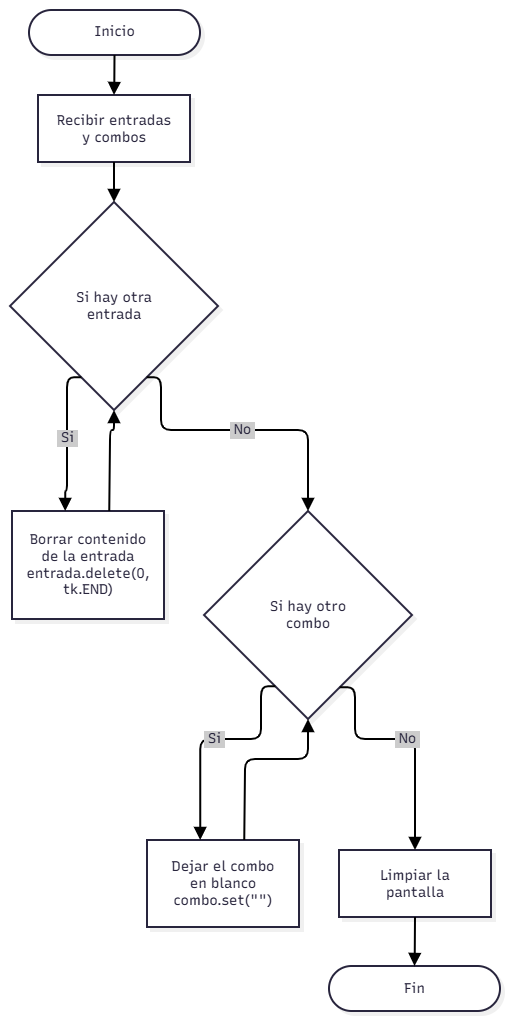

The diagram above was exported from draw.io. Its source (the exported page's mxGraphModel, read from the mxfile embedded in the PNG):
<mxGraphModel dx="1036" dy="601" grid="1" gridSize="10" guides="1" tooltips="1" connect="1" arrows="1" fold="1" page="1" pageScale="1" pageWidth="827" pageHeight="1169" math="0" shadow="0">
  <root>
    <mxCell id="0" />
    <mxCell id="1" parent="0" />
    <UserObject label="" mermaidData="{&#10;  &quot;data&quot;: &quot;flowchart TD\n    A([Inicio]) --&gt; B[Recibir entradas y combos]\n    B --&gt; C{Si hay otra entrada}\n    C --&gt;|Si| D[Borrar contenido de la entrada&lt;br/&gt;entrada.delete(0, tk.END)]\n    D --&gt; C\n    C --&gt;|No| E{Si hay otro combo}\n    E --&gt;|Si| F[Dejar el combo en blanco&lt;br/&gt;combo.set(\&quot;\&quot;)]\n    F --&gt; E\n    E --&gt;|No| G[Limpiar la pantalla]\n    G --&gt; H([Fin])&quot;,&#10;  &quot;config&quot;: null,&#10;  &quot;version&quot;: &quot;12&quot;&#10;}" id="YfbrKCWNOUkXZIsvnDjU-1">
      <mxCell connectable="0" parent="1" style="group;transparentBounds=1;editIcon=1;lockedGroup=0;groupPadding=10;" vertex="1">
        <mxGeometry as="geometry" />
      </mxCell>
    </UserObject>
    <UserObject label="Inicio" mermaidId="n:A" mermaidBaseStyle="html=1;rounded=1;whiteSpace=wrap;arcSize=50;strokeWidth=2;fillColor=#ffffff;strokeColor=#28253D;fontColor=#28253D;fontFamily=Recursive;fontSize=14;shadow=1;shadowColor=#000000;shadowOffsetX=4;shadowOffsetY=4;shadowBlur=0;shadowOpacity=6;" mermaidBaseValue="Inicio" id="YfbrKCWNOUkXZIsvnDjU-2">
      <mxCell parent="YfbrKCWNOUkXZIsvnDjU-1" style="html=1;rounded=1;whiteSpace=wrap;arcSize=50;strokeWidth=2;fillColor=#ffffff;strokeColor=#28253D;fontColor=#28253D;fontFamily=Recursive;fontSize=14;shadow=1;shadowColor=#000000;shadowOffsetX=4;shadowOffsetY=4;shadowBlur=0;shadowOpacity=6;fontSource=https%3A%2F%2Ffonts.googleapis.com%2Fcss%3Ffamily%3DRecursive;" vertex="1">
        <mxGeometry height="45" width="171" x="449" y="100" as="geometry" />
      </mxCell>
    </UserObject>
    <UserObject label="Recibir entradas y combos" mermaidId="n:B" mermaidBaseStyle="html=1;whiteSpace=wrap;strokeWidth=2;fillColor=#ffffff;strokeColor=#28253D;fontColor=#28253D;fontFamily=Recursive;fontSize=14;shadow=1;shadowColor=#000000;shadowOffsetX=4;shadowOffsetY=4;shadowBlur=0;shadowOpacity=6;" mermaidBaseValue="Recibir entradas y combos" id="YfbrKCWNOUkXZIsvnDjU-3">
      <mxCell parent="YfbrKCWNOUkXZIsvnDjU-1" style="html=1;whiteSpace=wrap;strokeWidth=2;fillColor=#ffffff;strokeColor=#28253D;fontColor=#28253D;fontFamily=Recursive;fontSize=14;shadow=1;shadowColor=#000000;shadowOffsetX=4;shadowOffsetY=4;shadowBlur=0;shadowOpacity=6;labelWidth=120;fontSource=https%3A%2F%2Ffonts.googleapis.com%2Fcss%3Ffamily%3DRecursive;" vertex="1">
        <mxGeometry height="67" width="152" x="458" y="185" as="geometry" />
      </mxCell>
    </UserObject>
    <UserObject label="Si hay otra entrada" mermaidId="n:C" mermaidBaseStyle="rhombus;html=1;strokeWidth=2;whiteSpace=wrap;fillColor=#ffffff;strokeColor=#28253D;fontColor=#28253D;fontFamily=Recursive;fontSize=14;shadow=1;shadowColor=#000000;shadowOffsetX=4;shadowOffsetY=4;shadowBlur=0;shadowOpacity=6;" mermaidBaseValue="Si hay otra entrada" id="YfbrKCWNOUkXZIsvnDjU-4">
      <mxCell parent="YfbrKCWNOUkXZIsvnDjU-1" style="rhombus;html=1;strokeWidth=2;whiteSpace=wrap;fillColor=#ffffff;strokeColor=#28253D;fontColor=#28253D;fontFamily=Recursive;fontSize=14;shadow=1;shadowColor=#000000;shadowOffsetX=4;shadowOffsetY=4;shadowBlur=0;shadowOpacity=6;labelWidth=120;fontSource=https%3A%2F%2Ffonts.googleapis.com%2Fcss%3Ffamily%3DRecursive;" vertex="1">
        <mxGeometry height="208" width="208" x="430" y="292" as="geometry" />
      </mxCell>
    </UserObject>
    <UserObject label="Borrar contenido de la entrada&#10;entrada.delete(0, tk.END)" mermaidId="n:D" mermaidBaseStyle="html=1;whiteSpace=wrap;strokeWidth=2;fillColor=#ffffff;strokeColor=#28253D;fontColor=#28253D;fontFamily=Recursive;fontSize=14;shadow=1;shadowColor=#000000;shadowOffsetX=4;shadowOffsetY=4;shadowBlur=0;shadowOpacity=6;" mermaidBaseValue="Borrar contenido de la entrada&#10;entrada.delete(0, tk.END)" id="YfbrKCWNOUkXZIsvnDjU-5">
      <mxCell parent="YfbrKCWNOUkXZIsvnDjU-1" style="html=1;whiteSpace=wrap;strokeWidth=2;fillColor=#ffffff;strokeColor=#28253D;fontColor=#28253D;fontFamily=Recursive;fontSize=14;shadow=1;shadowColor=#000000;shadowOffsetX=4;shadowOffsetY=4;shadowBlur=0;shadowOpacity=6;labelWidth=120;fontSource=https%3A%2F%2Ffonts.googleapis.com%2Fcss%3Ffamily%3DRecursive;" vertex="1">
        <mxGeometry height="108" width="152" x="432" y="601" as="geometry" />
      </mxCell>
    </UserObject>
    <UserObject label="Si hay otro combo" mermaidId="n:E" mermaidBaseStyle="rhombus;html=1;strokeWidth=2;whiteSpace=wrap;fillColor=#ffffff;strokeColor=#28253D;fontColor=#28253D;fontFamily=Recursive;fontSize=14;shadow=1;shadowColor=#000000;shadowOffsetX=4;shadowOffsetY=4;shadowBlur=0;shadowOpacity=6;" mermaidBaseValue="Si hay otro combo" id="YfbrKCWNOUkXZIsvnDjU-6">
      <mxCell parent="YfbrKCWNOUkXZIsvnDjU-1" style="rhombus;html=1;strokeWidth=2;whiteSpace=wrap;fillColor=#ffffff;strokeColor=#28253D;fontColor=#28253D;fontFamily=Recursive;fontSize=14;shadow=1;shadowColor=#000000;shadowOffsetX=4;shadowOffsetY=4;shadowBlur=0;shadowOpacity=6;labelWidth=120;fontSource=https%3A%2F%2Ffonts.googleapis.com%2Fcss%3Ffamily%3DRecursive;" vertex="1">
        <mxGeometry height="208" width="208" x="624" y="601" as="geometry" />
      </mxCell>
    </UserObject>
    <UserObject label="Dejar el combo en blanco&#10;combo.set(&quot;&quot;)" mermaidId="n:F" mermaidBaseStyle="html=1;whiteSpace=wrap;strokeWidth=2;fillColor=#ffffff;strokeColor=#28253D;fontColor=#28253D;fontFamily=Recursive;fontSize=14;shadow=1;shadowColor=#000000;shadowOffsetX=4;shadowOffsetY=4;shadowBlur=0;shadowOpacity=6;" mermaidBaseValue="Dejar el combo en blanco&#10;combo.set(&quot;&quot;)" id="YfbrKCWNOUkXZIsvnDjU-7">
      <mxCell parent="YfbrKCWNOUkXZIsvnDjU-1" style="html=1;whiteSpace=wrap;strokeWidth=2;fillColor=#ffffff;strokeColor=#28253D;fontColor=#28253D;fontFamily=Recursive;fontSize=14;shadow=1;shadowColor=#000000;shadowOffsetX=4;shadowOffsetY=4;shadowBlur=0;shadowOpacity=6;labelWidth=120;fontSource=https%3A%2F%2Ffonts.googleapis.com%2Fcss%3Ffamily%3DRecursive;" vertex="1">
        <mxGeometry height="87" width="152" x="567" y="930" as="geometry" />
      </mxCell>
    </UserObject>
    <UserObject label="Limpiar la pantalla" mermaidId="n:G" mermaidBaseStyle="html=1;whiteSpace=wrap;strokeWidth=2;fillColor=#ffffff;strokeColor=#28253D;fontColor=#28253D;fontFamily=Recursive;fontSize=14;shadow=1;shadowColor=#000000;shadowOffsetX=4;shadowOffsetY=4;shadowBlur=0;shadowOpacity=6;" mermaidBaseValue="Limpiar la pantalla" id="YfbrKCWNOUkXZIsvnDjU-8">
      <mxCell parent="YfbrKCWNOUkXZIsvnDjU-1" style="html=1;whiteSpace=wrap;strokeWidth=2;fillColor=#ffffff;strokeColor=#28253D;fontColor=#28253D;fontFamily=Recursive;fontSize=14;shadow=1;shadowColor=#000000;shadowOffsetX=4;shadowOffsetY=4;shadowBlur=0;shadowOpacity=6;labelWidth=120;fontSource=https%3A%2F%2Ffonts.googleapis.com%2Fcss%3Ffamily%3DRecursive;" vertex="1">
        <mxGeometry height="67" width="152" x="759" y="940" as="geometry" />
      </mxCell>
    </UserObject>
    <UserObject label="Fin" mermaidId="n:H" mermaidBaseStyle="html=1;rounded=1;whiteSpace=wrap;arcSize=50;strokeWidth=2;fillColor=#ffffff;strokeColor=#28253D;fontColor=#28253D;fontFamily=Recursive;fontSize=14;shadow=1;shadowColor=#000000;shadowOffsetX=4;shadowOffsetY=4;shadowBlur=0;shadowOpacity=6;" mermaidBaseValue="Fin" id="YfbrKCWNOUkXZIsvnDjU-9">
      <mxCell parent="YfbrKCWNOUkXZIsvnDjU-1" style="html=1;rounded=1;whiteSpace=wrap;arcSize=50;strokeWidth=2;fillColor=#ffffff;strokeColor=#28253D;fontColor=#28253D;fontFamily=Recursive;fontSize=14;shadow=1;shadowColor=#000000;shadowOffsetX=4;shadowOffsetY=4;shadowBlur=0;shadowOpacity=6;fontSource=https%3A%2F%2Ffonts.googleapis.com%2Fcss%3Ffamily%3DRecursive;" vertex="1">
        <mxGeometry height="45" width="171" x="749" y="1056" as="geometry" />
      </mxCell>
    </UserObject>
    <UserObject label="" mermaidId="e:A-&gt;B#0" mermaidBaseStyle="edgeStyle=orthogonalEdgeStyle;rounded=1;curved=0;startArrow=none;endArrow=block;endSize=8;jumpStyle=arc;jumpSize=12;strokeColor=#000000;exitX=0.5;exitY=1;entryX=0.5;entryY=0;strokeWidth=2;targetPerimeterSpacing=4;" mermaidBaseValue="" id="YfbrKCWNOUkXZIsvnDjU-10">
      <mxCell edge="1" parent="YfbrKCWNOUkXZIsvnDjU-1" source="YfbrKCWNOUkXZIsvnDjU-2" style="edgeStyle=orthogonalEdgeStyle;rounded=1;curved=0;startArrow=none;endArrow=block;endSize=8;jumpStyle=arc;jumpSize=12;strokeColor=#000000;exitX=0.5;exitY=1;entryX=0.5;entryY=0;strokeWidth=2;targetPerimeterSpacing=4;defaultLabelBackgroundColor=page;labelPadding=0 4;" target="YfbrKCWNOUkXZIsvnDjU-3">
        <mxGeometry relative="1" as="geometry">
          <Array as="points" />
        </mxGeometry>
      </mxCell>
    </UserObject>
    <UserObject label="" mermaidId="e:B-&gt;C#0" mermaidBaseStyle="edgeStyle=orthogonalEdgeStyle;rounded=1;curved=0;startArrow=none;endArrow=block;endSize=8;jumpStyle=arc;jumpSize=12;strokeColor=#000000;exitX=0.5;exitY=1;entryX=0.5;entryY=0;strokeWidth=2;targetPerimeterSpacing=4;" mermaidBaseValue="" id="YfbrKCWNOUkXZIsvnDjU-11">
      <mxCell edge="1" parent="YfbrKCWNOUkXZIsvnDjU-1" source="YfbrKCWNOUkXZIsvnDjU-3" style="edgeStyle=orthogonalEdgeStyle;rounded=1;curved=0;startArrow=none;endArrow=block;endSize=8;jumpStyle=arc;jumpSize=12;strokeColor=#000000;exitX=0.5;exitY=1;entryX=0.5;entryY=0;strokeWidth=2;targetPerimeterSpacing=4;defaultLabelBackgroundColor=page;labelPadding=0 4;" target="YfbrKCWNOUkXZIsvnDjU-4">
        <mxGeometry relative="1" as="geometry">
          <Array as="points" />
        </mxGeometry>
      </mxCell>
    </UserObject>
    <UserObject label="Si" mermaidId="e:C-&gt;D#0" mermaidBaseStyle="edgeStyle=orthogonalEdgeStyle;rounded=1;curved=0;startArrow=none;endArrow=block;endSize=8;jumpStyle=arc;jumpSize=12;strokeColor=#000000;html=1;fontSize=16;labelBackgroundColor=#cccccc;fontFamily=Recursive;fontColor=#28253D;exitX=0.27;exitY=1;entryX=0.35;entryY=0;strokeWidth=2;targetPerimeterSpacing=4;" mermaidBaseValue="Si" id="YfbrKCWNOUkXZIsvnDjU-12">
      <mxCell edge="1" parent="YfbrKCWNOUkXZIsvnDjU-1" source="YfbrKCWNOUkXZIsvnDjU-4" style="edgeStyle=orthogonalEdgeStyle;rounded=1;curved=0;startArrow=none;endArrow=block;endSize=8;jumpStyle=arc;jumpSize=12;strokeColor=#000000;html=1;fontSize=14;labelBackgroundColor=#cccccc;fontFamily=Recursive;fontColor=#28253D;exitX=0.27;exitY=1;entryX=0.35;entryY=0;strokeWidth=2;targetPerimeterSpacing=4;fontSource=https%3A%2F%2Ffonts.googleapis.com%2Fcss%3Ffamily%3DRecursive;defaultLabelBackgroundColor=page;labelPadding=0 4;" target="YfbrKCWNOUkXZIsvnDjU-5">
        <mxGeometry relative="1" as="geometry">
          <Array as="points">
            <mxPoint x="487" y="581" />
            <mxPoint x="486" y="581" />
          </Array>
        </mxGeometry>
      </mxCell>
    </UserObject>
    <UserObject label="" mermaidId="e:D-&gt;C#0" mermaidBaseStyle="edgeStyle=orthogonalEdgeStyle;rounded=1;curved=0;startArrow=none;endArrow=block;endSize=8;jumpStyle=arc;jumpSize=12;strokeColor=#000000;exitX=0.64;exitY=0;entryX=0.5;entryY=1;strokeWidth=2;targetPerimeterSpacing=4;" mermaidBaseValue="" id="YfbrKCWNOUkXZIsvnDjU-13">
      <mxCell edge="1" parent="YfbrKCWNOUkXZIsvnDjU-1" source="YfbrKCWNOUkXZIsvnDjU-5" style="edgeStyle=orthogonalEdgeStyle;rounded=1;curved=0;startArrow=none;endArrow=block;endSize=8;jumpStyle=arc;jumpSize=12;strokeColor=#000000;exitX=0.64;exitY=0;entryX=0.5;entryY=1;strokeWidth=2;targetPerimeterSpacing=4;defaultLabelBackgroundColor=page;labelPadding=0 4;" target="YfbrKCWNOUkXZIsvnDjU-4">
        <mxGeometry relative="1" as="geometry">
          <Array as="points">
            <mxPoint x="530" y="550" />
            <mxPoint x="530" y="520" />
            <mxPoint x="534" y="520" />
          </Array>
        </mxGeometry>
      </mxCell>
    </UserObject>
    <UserObject label="No" mermaidId="e:C-&gt;E#0" mermaidBaseStyle="edgeStyle=orthogonalEdgeStyle;rounded=1;curved=0;startArrow=none;endArrow=block;endSize=8;jumpStyle=arc;jumpSize=12;strokeColor=#000000;html=1;fontSize=16;labelBackgroundColor=#cccccc;fontFamily=Recursive;fontColor=#28253D;exitX=0.73;exitY=1;entryX=0.5;entryY=0;strokeWidth=2;targetPerimeterSpacing=4;" mermaidBaseValue="No" id="YfbrKCWNOUkXZIsvnDjU-14">
      <mxCell edge="1" parent="YfbrKCWNOUkXZIsvnDjU-1" source="YfbrKCWNOUkXZIsvnDjU-4" style="edgeStyle=orthogonalEdgeStyle;rounded=1;curved=0;startArrow=none;endArrow=block;endSize=8;jumpStyle=arc;jumpSize=12;strokeColor=#000000;html=1;fontSize=14;labelBackgroundColor=#cccccc;fontFamily=Recursive;fontColor=#28253D;exitX=0.73;exitY=1;entryX=0.5;entryY=0;strokeWidth=2;targetPerimeterSpacing=4;fontSource=https%3A%2F%2Ffonts.googleapis.com%2Fcss%3Ffamily%3DRecursive;defaultLabelBackgroundColor=page;labelPadding=0 4;" target="YfbrKCWNOUkXZIsvnDjU-6">
        <mxGeometry relative="1" as="geometry">
          <Array as="points">
            <mxPoint x="581" y="520" />
            <mxPoint x="728" y="520" />
          </Array>
        </mxGeometry>
      </mxCell>
    </UserObject>
    <UserObject label="Si" mermaidId="e:E-&gt;F#0" mermaidBaseStyle="edgeStyle=orthogonalEdgeStyle;rounded=1;curved=0;startArrow=none;endArrow=block;endSize=8;jumpStyle=arc;jumpSize=12;strokeColor=#000000;html=1;fontSize=16;labelBackgroundColor=#cccccc;fontFamily=Recursive;fontColor=#28253D;exitX=0.27;exitY=1;entryX=0.35;entryY=0;strokeWidth=2;targetPerimeterSpacing=4;" mermaidBaseValue="Si" id="YfbrKCWNOUkXZIsvnDjU-15">
      <mxCell edge="1" parent="YfbrKCWNOUkXZIsvnDjU-1" source="YfbrKCWNOUkXZIsvnDjU-6" style="edgeStyle=orthogonalEdgeStyle;rounded=1;curved=0;startArrow=none;endArrow=block;endSize=8;jumpStyle=arc;jumpSize=12;strokeColor=#000000;html=1;fontSize=14;labelBackgroundColor=#cccccc;fontFamily=Recursive;fontColor=#28253D;exitX=0.27;exitY=1;entryX=0.35;entryY=0;strokeWidth=2;targetPerimeterSpacing=4;fontSource=https%3A%2F%2Ffonts.googleapis.com%2Fcss%3Ffamily%3DRecursive;defaultLabelBackgroundColor=page;labelPadding=0 4;" target="YfbrKCWNOUkXZIsvnDjU-7">
        <mxGeometry relative="1" as="geometry">
          <Array as="points">
            <mxPoint x="681" y="829" />
            <mxPoint x="621" y="829" />
          </Array>
        </mxGeometry>
      </mxCell>
    </UserObject>
    <UserObject label="" mermaidId="e:F-&gt;E#0" mermaidBaseStyle="edgeStyle=orthogonalEdgeStyle;rounded=1;curved=0;startArrow=none;endArrow=block;endSize=8;jumpStyle=arc;jumpSize=12;strokeColor=#000000;exitX=0.64;exitY=0;entryX=0.5;entryY=1;strokeWidth=2;targetPerimeterSpacing=4;" mermaidBaseValue="" id="YfbrKCWNOUkXZIsvnDjU-16">
      <mxCell edge="1" parent="YfbrKCWNOUkXZIsvnDjU-1" source="YfbrKCWNOUkXZIsvnDjU-7" style="edgeStyle=orthogonalEdgeStyle;rounded=1;curved=0;startArrow=none;endArrow=block;endSize=8;jumpStyle=arc;jumpSize=12;strokeColor=#000000;exitX=0.64;exitY=0;entryX=0.5;entryY=1;strokeWidth=2;targetPerimeterSpacing=4;defaultLabelBackgroundColor=page;labelPadding=0 4;" target="YfbrKCWNOUkXZIsvnDjU-6">
        <mxGeometry relative="1" as="geometry">
          <Array as="points">
            <mxPoint x="665" y="879" />
            <mxPoint x="665" y="849" />
            <mxPoint x="728" y="849" />
          </Array>
        </mxGeometry>
      </mxCell>
    </UserObject>
    <UserObject label="No" mermaidId="e:E-&gt;G#0" mermaidBaseStyle="edgeStyle=orthogonalEdgeStyle;rounded=1;curved=0;startArrow=none;endArrow=block;endSize=8;jumpStyle=arc;jumpSize=12;strokeColor=#000000;html=1;fontSize=16;labelBackgroundColor=#cccccc;fontFamily=Recursive;fontColor=#28253D;exitX=0.72;exitY=1;entryX=0.5;entryY=0;strokeWidth=2;targetPerimeterSpacing=4;" mermaidBaseValue="No" id="YfbrKCWNOUkXZIsvnDjU-17">
      <mxCell edge="1" parent="YfbrKCWNOUkXZIsvnDjU-1" source="YfbrKCWNOUkXZIsvnDjU-6" style="edgeStyle=orthogonalEdgeStyle;rounded=1;curved=0;startArrow=none;endArrow=block;endSize=8;jumpStyle=arc;jumpSize=12;strokeColor=#000000;html=1;fontSize=14;labelBackgroundColor=#cccccc;fontFamily=Recursive;fontColor=#28253D;exitX=0.72;exitY=1;entryX=0.5;entryY=0;strokeWidth=2;targetPerimeterSpacing=4;fontSource=https%3A%2F%2Ffonts.googleapis.com%2Fcss%3Ffamily%3DRecursive;defaultLabelBackgroundColor=page;labelPadding=0 4;" target="YfbrKCWNOUkXZIsvnDjU-8">
        <mxGeometry relative="1" as="geometry">
          <Array as="points">
            <mxPoint x="775" y="829" />
            <mxPoint x="835" y="829" />
          </Array>
        </mxGeometry>
      </mxCell>
    </UserObject>
    <UserObject label="" mermaidId="e:G-&gt;H#0" mermaidBaseStyle="edgeStyle=orthogonalEdgeStyle;rounded=1;curved=0;startArrow=none;endArrow=block;endSize=8;jumpStyle=arc;jumpSize=12;strokeColor=#000000;exitX=0.5;exitY=0.99;entryX=0.5;entryY=0.01;strokeWidth=2;targetPerimeterSpacing=4;" mermaidBaseValue="" id="YfbrKCWNOUkXZIsvnDjU-18">
      <mxCell edge="1" parent="YfbrKCWNOUkXZIsvnDjU-1" source="YfbrKCWNOUkXZIsvnDjU-8" style="edgeStyle=orthogonalEdgeStyle;rounded=1;curved=0;startArrow=none;endArrow=block;endSize=8;jumpStyle=arc;jumpSize=12;strokeColor=#000000;exitX=0.5;exitY=0.99;entryX=0.5;entryY=0.01;strokeWidth=2;targetPerimeterSpacing=4;defaultLabelBackgroundColor=page;labelPadding=0 4;" target="YfbrKCWNOUkXZIsvnDjU-9">
        <mxGeometry relative="1" as="geometry">
          <Array as="points" />
        </mxGeometry>
      </mxCell>
    </UserObject>
  </root>
</mxGraphModel>